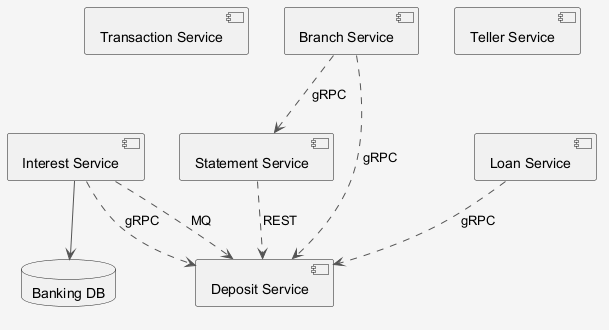

The diagram above was rendered by PlantUML. Its source (embedded in the PNG):
@startuml
skinparam shadowing false
skinparam backgroundColor #F5F5F5
skinparam ArrowColor #555555
component "Transaction Service" as C_TransactionService
component "Interest Service" as C_InterestService
component "Branch Service" as C_BranchService
component "Loan Service" as C_LoanService
component "Teller Service" as C_TellerService
component "Statement Service" as C_StatementService
component "Deposit Service" as C_DepositService
database "Banking DB" as DB_banking
C_InterestService --> DB_banking
C_BranchService ..> C_DepositService : gRPC
C_InterestService ..> C_DepositService : gRPC
C_BranchService ..> C_StatementService : gRPC
C_StatementService ..> C_DepositService : REST
C_LoanService ..> C_DepositService : gRPC
C_InterestService ..> C_DepositService : MQ
@enduml